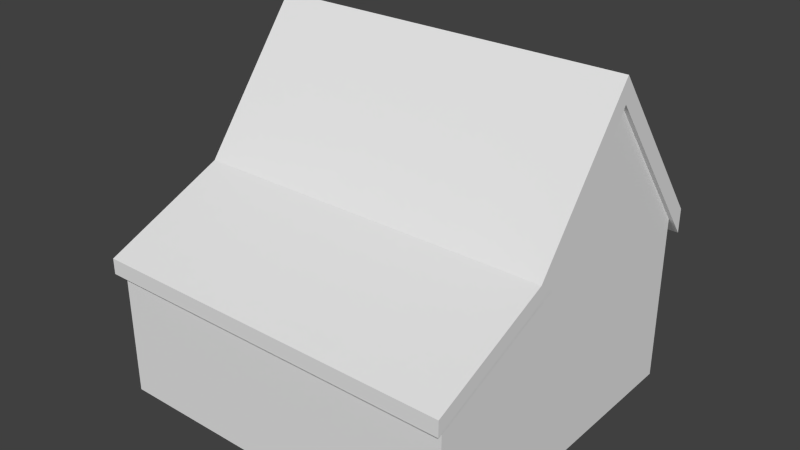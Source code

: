 # Source: Saray3.blend  (saved by Blender 2.73.0; exported with 4.5.12 LTS)
import bpy
from mathutils import Matrix  # noqa: F401  (used for matrix-valued properties, if any)

bpy.ops.wm.read_factory_settings(use_empty=True)
scene = bpy.context.scene
scene.name = 'Scene'

# ---- collections
col_collection_1 = bpy.data.collections.new('Collection 1'); scene.collection.children.link(col_collection_1)

# ---- materials (node trees are filled in below, after node groups)
mat_material = bpy.data.materials.new('Material')
mat_material.alpha_threshold = 0.0
mat_material.use_transparent_shadow = False
mat_material.roughness = 0.5
mat_material.line_color = (0.0, 0.0, 0.0, 1.0)

# ---- material node trees

# ---- world
world_world = bpy.data.worlds.new('World'); scene.world = world_world
world_world.color = (0.05088, 0.05088, 0.05088)
world_world.use_sun_shadow = False
world_world.sun_shadow_jitter_overblur = 0.0
world_world.cycles.sampling_method = 'MANUAL'
world_world.cycles.sample_map_resolution = 256

# ---- meshes
me_cube = bpy.data.meshes.new('Cube')
me_cube.from_pydata([(2.904, 1.0, -1.0), (2.904, -1.957, -1.0), (-1.985, -1.957, -1.0), (-1.985, 1.0, -1.0), (2.904, 1.0, -0.6698), (2.904, -1.957, -0.6698), (-1.985, -1.957, -0.6698), (-1.985, 1.0, -0.6698), (2.961, 1.189, 1.048), (2.961, -1.739, 1.547), (-2.032, -1.739, 1.547), (-2.032, 1.189, 1.048), (2.961, 1.189, 1.379), (2.961, -1.953, 1.689), (-2.032, -1.953, 1.689), (-2.032, 1.189, 1.379), (2.961, -0.5096, 3.246), (-2.032, -0.5096, 3.246), (2.961, -0.5096, 3.576), (-2.032, -0.5096, 3.576), (2.904, 0.7858, -1.0), (-1.985, 0.7858, -1.0), (2.904, 0.7858, -0.6698), (-1.985, 0.7858, -0.6698), (2.904, -1.75, -1.0), (2.904, -1.75, -0.6698), (-1.985, -1.75, -1.0), (-1.985, -1.75, -0.6698), (-1.769, 1.0, -1.0), (-1.769, -1.957, -1.0), (-1.769, 1.0, -0.6698), (-1.769, 0.7858, -0.6698), (-1.769, 0.7858, -1.0), (-1.769, -1.75, -0.6698), (-1.769, -1.75, -1.0), (2.693, 0.7858, -0.6698), (2.693, -1.75, -0.6698), (2.693, 1.0, -1.0), (2.693, -1.957, -1.0), (2.693, 1.0, -0.6698), (2.693, 0.7858, -1.0), (2.693, -1.75, -1.0), (2.904, 1.0, 1.568), (2.904, -1.957, 1.568), (-1.985, -1.957, 1.568), (-1.985, 1.0, 1.568), (2.904, 0.7858, 1.568), (-1.985, 0.7858, 1.568), (2.904, -1.75, 1.568), (-1.985, -1.75, 1.568), (-1.769, 1.0, 1.568), (-1.769, -1.957, 1.568), (-1.769, 0.7858, 1.568), (-1.769, -1.75, 1.568), (2.693, 0.7858, 1.568), (2.693, -1.75, 1.568), (2.693, 1.0, 1.568), (2.693, -1.957, 1.568), (2.904, -0.4803, 3.353), (-1.769, -0.4803, 3.302), (-1.985, -0.4803, 3.302), (2.693, -0.4803, 3.353), (2.904, -3.523, -1.0), (-1.985, -3.523, -1.0), (2.904, -3.523, -0.6698), (-1.985, -3.523, -0.6698), (2.961, -3.651, 0.7522), (-2.032, -3.651, 0.7522), (2.961, -3.651, 0.9659), (-2.032, -3.651, 0.9659), (-1.769, -3.523, -1.0), (-1.769, -3.523, -0.6698), (-1.769, -3.316, -0.6698), (2.693, -3.316, -0.6698), (2.693, -3.523, -1.0), (2.693, -3.523, -0.6698), (2.904, -3.523, 0.9892), (-1.985, -3.523, 0.9892), (-1.769, -3.523, 0.9892), (-1.769, -3.316, 1.058), (2.693, -3.316, 1.058), (2.693, -3.523, 0.9892)], [], [(34, 29, 2, 26), (5, 25, 48, 43), (24, 25, 5, 1), (55, 36, 73, 80), (21, 23, 7, 3), (30, 28, 3, 7), (16, 9, 10, 17), (18, 19, 14, 13), (16, 18, 13, 9), (10, 9, 66, 67), (17, 19, 15, 11), (12, 8, 11, 15), (10, 14, 19, 17), (8, 12, 18, 16), (12, 15, 19, 18), (8, 16, 17, 11), (26, 27, 23, 21), (0, 4, 22, 20), (1, 5, 64, 62), (28, 32, 21, 3), (2, 6, 27, 26), (20, 22, 25, 24), (27, 6, 44, 49), (32, 34, 26, 21), (40, 41, 34, 32), (35, 31, 33, 36), (37, 40, 32, 28), (33, 53, 79, 72), (39, 37, 28, 30), (6, 2, 63, 65), (35, 36, 55, 54), (41, 38, 29, 34), (24, 1, 38, 41), (22, 4, 42, 46), (4, 0, 37, 39), (36, 33, 72, 73), (0, 20, 40, 37), (43, 57, 81, 76), (20, 24, 41, 40), (56, 50, 52, 54), (55, 53, 51, 57), (25, 22, 46, 48), (39, 30, 50, 56), (23, 27, 49, 47), (33, 31, 52, 53), (4, 39, 56, 42), (7, 23, 47, 45), (30, 7, 45, 50), (31, 35, 54, 52), (44, 51, 59, 60), (57, 43, 58, 61), (42, 56, 61, 58), (54, 55, 61), (56, 54, 61), (55, 57, 61), (50, 45, 60, 59), (51, 53, 59), (52, 50, 59), (53, 52, 59), (48, 46, 58), (46, 42, 58), (43, 48, 58), (45, 47, 60), (47, 49, 60), (49, 44, 60), (70, 71, 65, 63), (66, 68, 69, 67), (73, 72, 79, 80), (65, 71, 78, 77), (74, 75, 71, 70), (62, 64, 75, 74), (75, 64, 76, 81), (71, 75, 81, 78), (57, 51, 78, 81), (13, 14, 69, 68), (14, 10, 67, 69), (5, 43, 76, 64), (9, 13, 68, 66), (44, 6, 65, 77), (29, 38, 74, 70), (51, 44, 77, 78), (2, 29, 70, 63), (38, 1, 62, 74)])
me_cube.materials.append(mat_material)
me_cube.use_remesh_preserve_volume = False
me_cube.use_remesh_preserve_attributes = False
me_cube.use_mirror_vertex_groups = False
me_cube.update()

# ---- objects
ob_cube = bpy.data.objects.new('Cube', me_cube)

# ---- transforms, parenting, visibility, modifiers, constraints
ob_cube.location = (-0.471, 0.3547, 1.003)
ob_cube.lock_rotations_4d = False
ob_cube.empty_display_type = 'ARROWS'
ob_cube.lineart.crease_threshold = 0.0

# ---- collection membership
col_collection_1.objects.link(ob_cube)

# ---- scene / render settings (as saved in the file)
scene.frame_start = 1; scene.frame_end = 250; scene.frame_set(1)
scene.render.engine = 'BLENDER_EEVEE_NEXT'
scene.render.resolution_percentage = 50
scene.render.dither_intensity = 0.0
scene.cycles.use_denoising = False
scene.cycles.samples = 10
scene.cycles.sampling_pattern = 'TABULATED_SOBOL'
scene.cycles.light_sampling_threshold = 0.0
scene.cycles.use_adaptive_sampling = False
scene.cycles.use_light_tree = False
scene.cycles.blur_glossy = 0.0
scene.cycles.pixel_filter_type = 'GAUSSIAN'
scene.cycles.sample_clamp_indirect = 0.0
scene.view_settings.view_transform = 'Standard'
bpy.context.view_layer.update()

# ---- added for rendering (the .blend has no active camera and no usable light): camera, sun
cam_auto = bpy.data.cameras.new('AutoCamera')
cam_auto.lens = 50.0
cam_auto.sensor_width = 36.0
cam_auto.clip_end = 1000.0
ob_auto_camera = bpy.data.objects.new('AutoCamera', cam_auto)
scene.collection.objects.link(ob_auto_camera)
ob_auto_camera.location = (7.6961, -10.1192, 8.45337)
ob_auto_camera.rotation_euler = (1.09748, -7.21219e-08, 0.694738)
scene.camera = ob_auto_camera
light_auto_sun = bpy.data.lights.new('AutoSun', 'SUN')
light_auto_sun.energy = 3.0
light_auto_sun.angle = 0.0523599
ob_auto_sun = bpy.data.objects.new('AutoSun', light_auto_sun)
scene.collection.objects.link(ob_auto_sun)
ob_auto_sun.rotation_euler = (0.872665, 0.174533, 0.523599)
bpy.context.view_layer.update()
